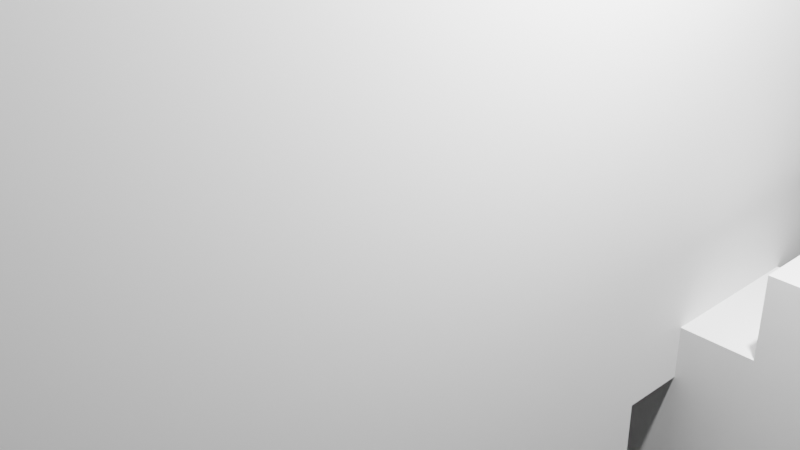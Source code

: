 # Source: Desertraider.blend  (saved by Blender 2.91.10; exported with 4.5.12 LTS)
import bpy
from mathutils import Matrix  # noqa: F401  (used for matrix-valued properties, if any)

bpy.ops.wm.read_factory_settings(use_empty=True)
scene = bpy.context.scene
scene.name = 'Scene'

# ---- collections
col_collection = bpy.data.collections.new('Collection'); scene.collection.children.link(col_collection)

# ---- world
world_world = bpy.data.worlds.new('World'); scene.world = world_world
world_world.use_nodes = True; world_world.node_tree.nodes.clear()
_N = world_world.node_tree.nodes; _L = world_world.node_tree.links
n0 = _N.new('ShaderNodeOutputWorld'); n0.name = 'World Output'; n0.location = (300, 300)
n1 = _N.new('ShaderNodeBackground'); n1.name = 'Background'; n1.location = (10, 300)
n1.inputs[0].default_value = (0.05088, 0.05088, 0.05088, 1.0)
_L.new(n1.outputs[0], n0.inputs[0])
n0.is_active_output = True
world_world.color = (0.05088, 0.05088, 0.05088)
world_world.use_sun_shadow = False
world_world.sun_shadow_jitter_overblur = 0.0

# ---- cameras
cam_camera = bpy.data.cameras.new('Camera')
cam_camera.clip_end = 100.0
cam_camera.ortho_scale = 7.314

# ---- lights
light_light = bpy.data.lights.new('Light', 'POINT')
light_light.transmission_factor = 0.0
light_light.energy = 1000.0
light_light.shadow_soft_size = 0.1
light_light.shadow_maximum_resolution = 0.006
light_light.use_absolute_resolution = True

# ---- meshes
me_w_rfel = bpy.data.meshes.new('Würfel')
me_w_rfel.from_pydata([(0.0, 0.0, -8.0), (0.0, 0.0, 4.0), (0.0, 8.0, -8.0), (0.0, 8.0, 4.0), (8.0, 0.0, -8.0), (8.0, 0.0, 4.0), (8.0, 8.0, -8.0), (8.0, 8.0, 4.0)], [], [(0, 1, 3, 2), (2, 3, 7, 6), (6, 7, 5, 4), (4, 5, 1, 0), (2, 6, 4, 0), (7, 3, 1, 5)])
_uv = me_w_rfel.uv_layers.new(name='UV-Map')
_uv.uv.foreach_set('vector', [0.2969, 0.7188, 0.2969, 0.8125, 0.2344, 0.8125, 0.2344, 0.7188, 0.2344, 0.7188, 0.2344, 0.8125, 0.1719, 0.8125, 0.1719, 0.7188, 0.4219, 0.7188, 0.4219, 0.8125, 0.3594, 0.8125, 0.3594, 0.7188, 0.3594, 0.7188, 0.3594, 0.8125, 0.2969, 0.8125, 0.2969, 0.7188, 0.2969, 0.8125, 0.2969, 0.875, 0.3594, 0.875, 0.3594, 0.8125, 0.2344, 0.875, 0.2344, 0.8125, 0.2969, 0.8125, 0.2969, 0.875])
me_w_rfel.use_remesh_fix_poles = True
me_w_rfel.use_remesh_preserve_attributes = False
me_w_rfel.use_mirror_vertex_groups = False
me_w_rfel.update()
me_w_rfel_001 = bpy.data.meshes.new('Würfel.001')
me_w_rfel_001.from_pydata([(2.0, -1.0, -11.0), (2.0, -1.0, 8.0), (2.0, 9.0, -11.0), (2.0, 9.0, 8.0), (7.0, -1.0, -11.0), (7.0, -1.0, 8.0), (7.0, 9.0, -11.0), (7.0, 9.0, 8.0)], [], [(0, 1, 3, 2), (2, 3, 7, 6), (6, 7, 5, 4), (4, 5, 1, 0), (2, 6, 4, 0), (7, 3, 1, 5)])
_uv = me_w_rfel_001.uv_layers.new(name='UV-Map')
_uv.uv.foreach_set('vector', [0.1172, 0.8125, 0.1172, 0.9609, 0.03906, 0.9609, 0.03906, 0.8125, 0.03906, 0.8125, 0.03906, 0.9609, 0.0, 0.9609, 0.0, 0.8125, 0.2344, 0.8125, 0.2344, 0.9609, 0.1562, 0.9609, 0.1562, 0.8125, 0.1562, 0.8125, 0.1562, 0.9609, 0.1172, 0.9609, 0.1172, 0.8125, 0.1172, 0.9609, 0.1172, 1.0, 0.1953, 1.0, 0.1953, 0.9609, 0.03906, 1.0, 0.03906, 0.9609, 0.1172, 0.9609, 0.1172, 1.0])
me_w_rfel_001.use_remesh_fix_poles = True
me_w_rfel_001.use_remesh_preserve_attributes = False
me_w_rfel_001.use_mirror_vertex_groups = False
me_w_rfel_001.update()
me_w_rfel_002 = bpy.data.meshes.new('Würfel.002')
me_w_rfel_002.from_pydata([(2.0, -2.0, -6.0), (2.0, -2.0, 3.0), (2.0, 3.0, -6.0), (2.0, 3.0, 3.0), (7.0, -2.0, -6.0), (7.0, -2.0, 3.0), (7.0, 3.0, -6.0), (7.0, 3.0, 3.0)], [], [(0, 1, 3, 2), (2, 3, 7, 6), (6, 7, 5, 4), (4, 5, 1, 0), (2, 6, 4, 0), (7, 3, 1, 5)])
_uv = me_w_rfel_002.uv_layers.new(name='UV-Map')
_uv.uv.foreach_set('vector', [0.4375, 0.8203, 0.4375, 0.8906, 0.3984, 0.8906, 0.3984, 0.8203, 0.3984, 0.8203, 0.3984, 0.8906, 0.3594, 0.8906, 0.3594, 0.8203, 0.5156, 0.8203, 0.5156, 0.8906, 0.4766, 0.8906, 0.4766, 0.8203, 0.4766, 0.8203, 0.4766, 0.8906, 0.4375, 0.8906, 0.4375, 0.8203, 0.4375, 0.8906, 0.4375, 0.9297, 0.4766, 0.9297, 0.4766, 0.8906, 0.3984, 0.9297, 0.3984, 0.8906, 0.4375, 0.8906, 0.4375, 0.9297])
me_w_rfel_002.use_remesh_fix_poles = True
me_w_rfel_002.use_remesh_preserve_attributes = False
me_w_rfel_002.use_mirror_vertex_groups = False
me_w_rfel_002.update()
me_w_rfel_003 = bpy.data.meshes.new('Würfel.003')
me_w_rfel_003.from_pydata([(2.0, -1.0, -6.0), (2.0, -1.0, 8.0), (2.0, 3.0, -6.0), (2.0, 3.0, 8.0), (7.0, -1.0, -6.0), (7.0, -1.0, 8.0), (7.0, 3.0, -6.0), (7.0, 3.0, 8.0)], [], [(0, 1, 3, 2), (2, 3, 7, 6), (6, 7, 5, 4), (4, 5, 1, 0), (2, 6, 4, 0), (7, 3, 1, 5)])
_uv = me_w_rfel_003.uv_layers.new(name='UV-Map')
_uv.uv.foreach_set('vector', [0.3594, 0.5703, 0.3594, 0.6797, 0.3281, 0.6797, 0.3281, 0.5703, 0.3281, 0.5703, 0.3281, 0.6797, 0.2891, 0.6797, 0.2891, 0.5703, 0.4297, 0.5703, 0.4297, 0.6797, 0.3984, 0.6797, 0.3984, 0.5703, 0.3984, 0.5703, 0.3984, 0.6797, 0.3594, 0.6797, 0.3594, 0.5703, 0.3594, 0.6797, 0.3594, 0.7188, 0.3906, 0.7188, 0.3906, 0.6797, 0.3281, 0.7188, 0.3281, 0.6797, 0.3594, 0.6797, 0.3594, 0.7188])
me_w_rfel_003.use_remesh_fix_poles = True
me_w_rfel_003.use_remesh_preserve_attributes = False
me_w_rfel_003.use_mirror_vertex_groups = False
me_w_rfel_003.update()
me_w_rfel_004 = bpy.data.meshes.new('Würfel.004')
me_w_rfel_004.from_pydata([(2.0, -2.0, -6.0), (2.0, -2.0, 8.0), (2.0, 2.0, -6.0), (2.0, 2.0, 8.0), (7.0, -2.0, -6.0), (7.0, -2.0, 8.0), (7.0, 2.0, -6.0), (7.0, 2.0, 8.0)], [], [(0, 1, 3, 2), (2, 3, 7, 6), (6, 7, 5, 4), (4, 5, 1, 0), (2, 6, 4, 0), (7, 3, 1, 5)])
_uv = me_w_rfel_004.uv_layers.new(name='UV-Map')
_uv.uv.foreach_set('vector', [0.2188, 0.5703, 0.2188, 0.6797, 0.1875, 0.6797, 0.1875, 0.5703, 0.1875, 0.5703, 0.1875, 0.6797, 0.1484, 0.6797, 0.1484, 0.5703, 0.2891, 0.5703, 0.2891, 0.6797, 0.2578, 0.6797, 0.2578, 0.5703, 0.2578, 0.5703, 0.2578, 0.6797, 0.2188, 0.6797, 0.2188, 0.5703, 0.2188, 0.6797, 0.2188, 0.7188, 0.25, 0.7188, 0.25, 0.6797, 0.1875, 0.7188, 0.1875, 0.6797, 0.2188, 0.6797, 0.2188, 0.7188])
me_w_rfel_004.use_remesh_fix_poles = True
me_w_rfel_004.use_remesh_preserve_attributes = False
me_w_rfel_004.use_mirror_vertex_groups = False
me_w_rfel_004.update()
me_w_rfel_005 = bpy.data.meshes.new('Würfel.005')
me_w_rfel_005.from_pydata([(2.0, -2.0, -6.0), (2.0, -2.0, 3.0), (2.0, 3.0, -6.0), (2.0, 3.0, 3.0), (7.0, -2.0, -6.0), (7.0, -2.0, 3.0), (7.0, 3.0, -6.0), (7.0, 3.0, 3.0)], [], [(0, 1, 3, 2), (2, 3, 7, 6), (6, 7, 5, 4), (4, 5, 1, 0), (2, 6, 4, 0), (7, 3, 1, 5)])
_uv = me_w_rfel_005.uv_layers.new(name='UV-Map')
_uv.uv.foreach_set('vector', [0.3125, 0.8906, 0.3125, 0.9609, 0.2734, 0.9609, 0.2734, 0.8906, 0.2734, 0.8906, 0.2734, 0.9609, 0.2344, 0.9609, 0.2344, 0.8906, 0.3906, 0.8906, 0.3906, 0.9609, 0.3516, 0.9609, 0.3516, 0.8906, 0.3516, 0.8906, 0.3516, 0.9609, 0.3125, 0.9609, 0.3125, 0.8906, 0.3125, 0.9609, 0.3125, 1.0, 0.3516, 1.0, 0.3516, 0.9609, 0.2734, 1.0, 0.2734, 0.9609, 0.3125, 0.9609, 0.3125, 1.0])
me_w_rfel_005.use_remesh_fix_poles = True
me_w_rfel_005.use_remesh_preserve_attributes = False
me_w_rfel_005.use_mirror_vertex_groups = False
me_w_rfel_005.update()
me_w_rfel_006 = bpy.data.meshes.new('Würfel.006')
me_w_rfel_006.from_pydata([(-4.5, -1.0, -1.0), (-4.5, -1.0, 1.0), (-4.5, 1.0, -1.0), (-4.5, 1.0, 1.0), (4.5, -1.0, -1.0), (4.5, -1.0, 1.0), (4.5, 1.0, -1.0), (4.5, 1.0, 1.0)], [], [(0, 1, 3, 2), (2, 3, 7, 6), (6, 7, 5, 4), (4, 5, 1, 0), (2, 6, 4, 0), (7, 3, 1, 5)])
_uv = me_w_rfel_006.uv_layers.new(name='UV-Map')
_uv.uv.foreach_set('vector', [0.08594, 0.5547, 0.08594, 0.5703, 0.07031, 0.5703, 0.07031, 0.5547, 0.07031, 0.5547, 0.07031, 0.5703, 0.0, 0.5703, 0.0, 0.5547, 0.1719, 0.5547, 0.1719, 0.5703, 0.1562, 0.5703, 0.1562, 0.5547, 0.1562, 0.5547, 0.1562, 0.5703, 0.08594, 0.5703, 0.08594, 0.5547, 0.08594, 0.5703, 0.08594, 0.6406, 0.1016, 0.6406, 0.1016, 0.5703, 0.07031, 0.6406, 0.07031, 0.5703, 0.08594, 0.5703, 0.08594, 0.6406])
me_w_rfel_006.use_remesh_fix_poles = True
me_w_rfel_006.use_remesh_preserve_attributes = False
me_w_rfel_006.use_mirror_vertex_groups = False
me_w_rfel_006.update()
me_w_rfel_007 = bpy.data.meshes.new('Würfel.007')
me_w_rfel_007.from_pydata([(-5.0, -1.0, -2.0), (-5.0, -1.0, 2.0), (-5.0, 1.0, -2.0), (-5.0, 1.0, 2.0), (5.0, -1.0, -2.0), (5.0, -1.0, 2.0), (5.0, 1.0, -2.0), (5.0, 1.0, 2.0)], [], [(0, 1, 3, 2), (2, 3, 7, 6), (6, 7, 5, 4), (4, 5, 1, 0), (2, 6, 4, 0), (7, 3, 1, 5)])
_uv = me_w_rfel_007.uv_layers.new(name='UV-Map')
_uv.uv.foreach_set('vector', [0.09375, 0.6875, 0.09375, 0.7188, 0.07812, 0.7188, 0.07812, 0.6875, 0.07812, 0.6875, 0.07812, 0.7188, 0.0, 0.7188, 0.0, 0.6875, 0.1875, 0.6875, 0.1875, 0.7188, 0.1719, 0.7188, 0.1719, 0.6875, 0.1719, 0.6875, 0.1719, 0.7188, 0.09375, 0.7188, 0.09375, 0.6875, 0.09375, 0.7188, 0.09375, 0.7969, 0.1094, 0.7969, 0.1094, 0.7188, 0.07812, 0.7969, 0.07812, 0.7188, 0.09375, 0.7188, 0.09375, 0.7969])
me_w_rfel_007.use_remesh_fix_poles = True
me_w_rfel_007.use_remesh_preserve_attributes = False
me_w_rfel_007.use_mirror_vertex_groups = False
me_w_rfel_007.update()
me_w_rfel_008 = bpy.data.meshes.new('Würfel.008')
me_w_rfel_008.from_pydata([(-2.0, -1.0, -1.0), (-2.0, -1.0, 1.0), (-2.0, 1.0, -1.0), (-2.0, 1.0, 1.0), (2.0, -1.0, -1.0), (2.0, -1.0, 1.0), (2.0, 1.0, -1.0), (2.0, 1.0, 1.0)], [], [(0, 1, 3, 2), (2, 3, 7, 6), (6, 7, 5, 4), (4, 5, 1, 0), (2, 6, 4, 0), (7, 3, 1, 5)])
_uv = me_w_rfel_008.uv_layers.new(name='UV-Map')
_uv.uv.foreach_set('vector', [0.04688, 0.6406, 0.04688, 0.6562, 0.03125, 0.6562, 0.03125, 0.6406, 0.03125, 0.6406, 0.03125, 0.6562, 0.0, 0.6562, 0.0, 0.6406, 0.09375, 0.6406, 0.09375, 0.6562, 0.07812, 0.6562, 0.07812, 0.6406, 0.07812, 0.6406, 0.07812, 0.6562, 0.04688, 0.6562, 0.04688, 0.6406, 0.04688, 0.6562, 0.04688, 0.6875, 0.0625, 0.6875, 0.0625, 0.6562, 0.03125, 0.6875, 0.03125, 0.6562, 0.04688, 0.6562, 0.04688, 0.6875])
me_w_rfel_008.use_remesh_fix_poles = True
me_w_rfel_008.use_remesh_preserve_attributes = False
me_w_rfel_008.use_mirror_vertex_groups = False
me_w_rfel_008.update()
me_w_rfel_009 = bpy.data.meshes.new('Würfel.009')
me_w_rfel_009.from_pydata([(-2.0, -1.0, -2.0), (-2.0, -1.0, 2.0), (-2.0, 1.0, -2.0), (-2.0, 1.0, 2.0), (2.0, -1.0, -2.0), (2.0, -1.0, 2.0), (2.0, 1.0, -2.0), (2.0, 1.0, 2.0)], [], [(0, 1, 3, 2), (2, 3, 7, 6), (6, 7, 5, 4), (4, 5, 1, 0), (2, 6, 4, 0), (7, 3, 1, 5)])
_uv = me_w_rfel_009.uv_layers.new(name='UV-Map')
_uv.uv.foreach_set('vector', [0.4375, 0.9375, 0.4375, 0.9688, 0.4219, 0.9688, 0.4219, 0.9375, 0.4219, 0.9375, 0.4219, 0.9688, 0.3906, 0.9688, 0.3906, 0.9375, 0.4844, 0.9375, 0.4844, 0.9688, 0.4688, 0.9688, 0.4688, 0.9375, 0.4688, 0.9375, 0.4688, 0.9688, 0.4375, 0.9688, 0.4375, 0.9375, 0.4375, 0.9688, 0.4375, 1.0, 0.4531, 1.0, 0.4531, 0.9688, 0.4219, 1.0, 0.4219, 0.9688, 0.4375, 0.9688, 0.4375, 1.0])
me_w_rfel_009.use_remesh_fix_poles = True
me_w_rfel_009.use_remesh_preserve_attributes = False
me_w_rfel_009.use_mirror_vertex_groups = False
me_w_rfel_009.update()
me_w_rfel_010 = bpy.data.meshes.new('Würfel.010')
me_w_rfel_010.from_pydata([(-1.0, -1.0, -3.0), (-1.0, -1.0, 3.0), (-1.0, 1.0, -3.0), (-1.0, 1.0, 3.0), (1.0, -1.0, -3.0), (1.0, -1.0, 3.0), (1.0, 1.0, -3.0), (1.0, 1.0, 3.0)], [], [(0, 1, 3, 2), (2, 3, 7, 6), (6, 7, 5, 4), (4, 5, 1, 0), (2, 6, 4, 0), (7, 3, 1, 5)])
_uv = me_w_rfel_010.uv_layers.new(name='UV-Map')
_uv.uv.foreach_set('vector', [0.03125, 0.75, 0.03125, 0.7969, 0.01562, 0.7969, 0.01562, 0.75, 0.01562, 0.75, 0.01562, 0.7969, 0.0, 0.7969, 0.0, 0.75, 0.0625, 0.75, 0.0625, 0.7969, 0.04688, 0.7969, 0.04688, 0.75, 0.04688, 0.75, 0.04688, 0.7969, 0.03125, 0.7969, 0.03125, 0.75, 0.03125, 0.7969, 0.03125, 0.8125, 0.04688, 0.8125, 0.04688, 0.7969, 0.01562, 0.8125, 0.01562, 0.7969, 0.03125, 0.7969, 0.03125, 0.8125])
me_w_rfel_010.use_remesh_fix_poles = True
me_w_rfel_010.use_remesh_preserve_attributes = False
me_w_rfel_010.use_mirror_vertex_groups = False
me_w_rfel_010.update()
arm_skelett = bpy.data.armatures.new('Skelett')  # bones are not reproduced
arm_skelett_001 = bpy.data.armatures.new('Skelett.001')  # bones are not reproduced
arm_skelett_002 = bpy.data.armatures.new('Skelett.002')  # bones are not reproduced
arm_skelett_003 = bpy.data.armatures.new('Skelett.003')  # bones are not reproduced
arm_skelett_004 = bpy.data.armatures.new('Skelett.004')  # bones are not reproduced
arm_skelett_005 = bpy.data.armatures.new('Skelett.005')  # bones are not reproduced

# ---- objects
ob_cube_001 = bpy.data.objects.new('cube.001', me_w_rfel)
ob_cube_002 = bpy.data.objects.new('cube.002', me_w_rfel_001)
ob_cube_003 = bpy.data.objects.new('cube.003', me_w_rfel_002)
ob_cube_004 = bpy.data.objects.new('cube.004', me_w_rfel_003)
ob_cube_005 = bpy.data.objects.new('cube.005', me_w_rfel_004)
ob_cube_006 = bpy.data.objects.new('cube.006', me_w_rfel_005)
ob_cube_007 = bpy.data.objects.new('cube.007', me_w_rfel_006)
ob_cube_008 = bpy.data.objects.new('cube.008', me_w_rfel_007)
ob_cube_009 = bpy.data.objects.new('cube.009', me_w_rfel_008)
ob_cube_010 = bpy.data.objects.new('cube.010', me_w_rfel_009)
ob_cube = bpy.data.objects.new('cube', me_w_rfel_010)
ob_skelett = bpy.data.objects.new('Skelett', arm_skelett)
ob_skelett_001 = bpy.data.objects.new('Skelett.001', arm_skelett_001)
ob_skelett_002 = bpy.data.objects.new('Skelett.002', arm_skelett_002)
ob_skelett_003 = bpy.data.objects.new('Skelett.003', arm_skelett_003)
ob_skelett_004 = bpy.data.objects.new('Skelett.004', arm_skelett_004)
ob_skelett_005 = bpy.data.objects.new('Skelett.005', arm_skelett_005)
ob_light = bpy.data.objects.new('Light', light_light)
ob_camera = bpy.data.objects.new('Camera', cam_camera)

# ---- transforms, parenting, visibility, modifiers, constraints
ob_cube_001.parent = ob_skelett_001
ob_cube_001.matrix_parent_inverse = Matrix(((0.6044, -0.0, 0.0, -0.0), (-0.0, 0.6044, -0.0, 0.0), (0.0, -0.0, 0.6044, -0.8359), (-0.0, 0.0, -0.0, 1.0)))
ob_cube_001.location = (-1.718, 2.286, 5.156)
ob_cube_001.rotation_euler = (0.0, -0.0, -1.569)
ob_cube_001.scale = (0.4342, 0.4342, 0.4342)
ob_cube_001.lineart.crease_threshold = 0.0
_vg = ob_cube_001.vertex_groups.new(name='Bone')
_vg.add([0, 1, 2, 3, 4, 5, 6, 7], 1.0, 'REPLACE')
_m = ob_cube_001.modifiers.new('Skelett', 'ARMATURE')
_m.object = ob_skelett_001
ob_cube_002.location = (-1.718, 2.286, -1.346)
ob_cube_002.rotation_euler = (0.0, -0.0, -1.569)
ob_cube_002.scale = (0.4342, 0.4342, 0.4342)
ob_cube_002.lineart.crease_threshold = 0.0
ob_cube_003.parent = ob_skelett_004
ob_cube_003.matrix_parent_inverse = Matrix(((-0.6034, 0.0, -0.03607, -0.9819), (0.0, 0.6044, -0.0, 0.0), (0.03607, -0.0, -0.6034, -3.564), (0.0, -0.0, 0.0, 1.0)))
ob_cube_003.location = (-1.718, 2.286, -7.426)
ob_cube_003.rotation_euler = (0.0, -0.0, -1.569)
ob_cube_003.scale = (0.4342, 0.4342, 0.4342)
ob_cube_003.lineart.crease_threshold = 0.0
_vg = ob_cube_003.vertex_groups.new(name='Bone')
_vg.add([0, 1, 2, 3, 4, 5, 6, 7], 1.0, 'REPLACE')
_m = ob_cube_003.modifiers.new('Skelett', 'ARMATURE')
_m.object = ob_skelett_004
ob_cube_004.parent = ob_skelett_003
ob_cube_004.matrix_parent_inverse = Matrix(((-0.6034, 0.0, -0.03607, -1.201), (-0.0, 0.6044, -0.0, -0.0), (0.03607, -0.0, -0.6034, 1.063), (0.0, -0.0, 0.0, 1.0)))
ob_cube_004.location = (-3.454, 2.283, -1.346)
ob_cube_004.rotation_euler = (0.0, -0.0, -1.569)
ob_cube_004.scale = (0.4342, 0.4342, 0.4342)
ob_cube_004.lineart.crease_threshold = 0.0
_vg = ob_cube_004.vertex_groups.new(name='Bone')
_vg.add([0, 1, 2, 3, 4, 5, 6, 7], 1.0, 'REPLACE')
_m = ob_cube_004.modifiers.new('Skelett', 'ARMATURE')
_m.object = ob_skelett_003
ob_cube_005.parent = ob_skelett_002
ob_cube_005.matrix_parent_inverse = Matrix(((-0.6034, 0.0, -0.03607, 1.319), (-0.0, 0.6044, -0.0, -0.0), (0.03607, -0.0, -0.6034, 0.9123), (0.0, -0.0, 0.0, 1.0)))
ob_cube_005.location = (3.059, 2.295, -1.346)
ob_cube_005.rotation_euler = (0.0, -0.0, -1.569)
ob_cube_005.scale = (0.4342, 0.4342, 0.4342)
ob_cube_005.lineart.crease_threshold = 0.0
_vg = ob_cube_005.vertex_groups.new(name='Bone')
_vg.add([0, 1, 2, 3, 4, 5, 6, 7], 1.0, 'REPLACE')
_m = ob_cube_005.modifiers.new('Skelett', 'ARMATURE')
_m.object = ob_skelett_002
ob_cube_006.parent = ob_skelett_005
ob_cube_006.matrix_parent_inverse = Matrix(((-0.6034, 0.0, -0.03607, 0.5504), (0.0, 0.6044, -0.0, -0.0), (0.03607, 0.0, -0.6034, -3.655), (0.0, -0.0, 0.0, 1.0)))
ob_cube_006.location = (1.322, 2.292, -7.426)
ob_cube_006.rotation_euler = (0.0, -0.0, -1.569)
ob_cube_006.scale = (0.4342, 0.4342, 0.4342)
ob_cube_006.lineart.crease_threshold = 0.0
_vg = ob_cube_006.vertex_groups.new(name='Bone')
_vg.add([0, 1, 2, 3, 4, 5, 6, 7], 1.0, 'REPLACE')
_m = ob_cube_006.modifiers.new('Skelett', 'ARMATURE')
_m.object = ob_skelett_005
ob_cube_007.parent = ob_skelett
ob_cube_007.matrix_parent_inverse = Matrix(((0.386, -0.0, -0.0, -2.542), (-0.0, 0.03221, -0.3847, -3.073), (0.0, 0.3847, 0.03221, 0.2573), (-0.0, 0.0, -0.0, 1.0)))
ob_cube_007.location = (6.539, -1.046, -7.86)
ob_cube_007.rotation_euler = (0.0, -0.0, -1.569)
ob_cube_007.scale = (0.4342, 0.4342, 0.4342)
ob_cube_007.lineart.crease_threshold = 0.0
_vg = ob_cube_007.vertex_groups.new(name='Bone')
_vg.add([0, 1, 2, 3, 4, 5, 6, 7], 1.0, 'REPLACE')
_m = ob_cube_007.modifiers.new('Skelett', 'ARMATURE')
_m.object = ob_skelett
ob_cube_008.parent = ob_skelett
ob_cube_008.matrix_parent_inverse = Matrix(((0.386, -0.0, -0.0, -2.542), (-0.0, 0.03221, -0.3847, -3.073), (0.0, 0.3847, 0.03221, 0.2573), (-0.0, 0.0, -0.0, 1.0)))
ob_cube_008.location = (6.532, 3.072, -8.294)
ob_cube_008.rotation_euler = (0.0, -0.0, -1.569)
ob_cube_008.scale = (0.4342, 0.4342, 0.4342)
ob_cube_008.lineart.crease_threshold = 0.0
_vg = ob_cube_008.vertex_groups.new(name='Bone')
_vg.add([0, 1, 2, 3, 4, 5, 6, 7], 1.0, 'REPLACE')
_m = ob_cube_008.modifiers.new('Skelett', 'ARMATURE')
_m.object = ob_skelett
ob_cube_009.parent = ob_skelett
ob_cube_009.matrix_parent_inverse = Matrix(((0.386, -0.0, -0.0, -2.542), (-0.0, 0.03221, -0.3847, -3.073), (0.0, 0.3847, 0.03221, 0.2573), (-0.0, 0.0, -0.0, 1.0)))
ob_cube_009.location = (6.526, 6.123, -7.86)
ob_cube_009.rotation_euler = (0.0, -0.0, -1.569)
ob_cube_009.scale = (0.4342, 0.4342, 0.4342)
ob_cube_009.lineart.crease_threshold = 0.0
_vg = ob_cube_009.vertex_groups.new(name='Bone')
_vg.add([0, 1, 2, 3, 4, 5, 6, 7], 1.0, 'REPLACE')
_m = ob_cube_009.modifiers.new('Skelett', 'ARMATURE')
_m.object = ob_skelett
ob_cube_010.parent = ob_skelett
ob_cube_010.matrix_parent_inverse = Matrix(((0.386, -0.0, -0.0, -2.542), (-0.0, 0.03221, -0.3847, -3.073), (0.0, 0.3847, 0.03221, 0.2573), (-0.0, 0.0, -0.0, 1.0)))
ob_cube_010.location = (6.544, -3.852, -7.86)
ob_cube_010.rotation_euler = (0.0, -0.0, -1.569)
ob_cube_010.scale = (0.4342, 0.4342, 0.4342)
ob_cube_010.lineart.crease_threshold = 0.0
_vg = ob_cube_010.vertex_groups.new(name='Bone')
_vg.add([0, 1, 2, 3, 4, 5, 6, 7], 1.0, 'REPLACE')
_m = ob_cube_010.modifiers.new('Skelett', 'ARMATURE')
_m.object = ob_skelett
ob_cube.parent = ob_skelett
ob_cube.matrix_parent_inverse = Matrix(((0.386, -0.0, -0.0, -2.542), (-0.0, 0.03221, -0.3847, -3.073), (0.0, 0.3847, 0.03221, 0.2573), (-0.0, 0.0, -0.0, 1.0)))
ob_cube.location = (6.537, -0.1125, -7.86)
ob_cube.rotation_euler = (0.0, -0.0, -1.569)
ob_cube.scale = (0.4877, 0.4877, 0.4877)
ob_cube.lineart.crease_threshold = 0.0
_vg = ob_cube.vertex_groups.new(name='Bone')
_vg.add([0, 1, 2, 3, 4, 5, 6, 7], 1.0, 'REPLACE')
_m = ob_cube.modifiers.new('Skelett', 'ARMATURE')
_m.object = ob_skelett
ob_skelett.location = (3.014, 1.858, -4.236)
ob_skelett.rotation_euler = (-1.487, -0.0, 0.0)
ob_skelett.scale = (2.591, 2.591, 2.591)
ob_skelett.show_in_front = True
ob_skelett.lineart.crease_threshold = 0.0
ob_skelett_001.location = (0.0, 0.0, 1.383)
ob_skelett_001.scale = (1.654, 1.654, 1.654)
ob_skelett_001.show_in_front = True
ob_skelett_001.lineart.crease_threshold = 0.0
ob_skelett_002.location = (2.088, 0.0, 1.637)
ob_skelett_002.rotation_euler = (-0.0, 3.082, -0.0)
ob_skelett_002.scale = (1.654, 1.654, 1.654)
ob_skelett_002.show_in_front = True
ob_skelett_002.lineart.crease_threshold = 0.0
ob_skelett_003.location = (-2.088, 0.0, 1.637)
ob_skelett_003.rotation_euler = (-0.0, 3.082, -0.0)
ob_skelett_003.scale = (1.654, 1.654, 1.654)
ob_skelett_003.show_in_front = True
ob_skelett_003.lineart.crease_threshold = 0.0
ob_skelett_004.location = (-1.27, 0.0, -5.982)
ob_skelett_004.rotation_euler = (-0.0, 3.082, -0.0)
ob_skelett_004.scale = (1.654, 1.654, 1.654)
ob_skelett_004.show_in_front = True
ob_skelett_004.lineart.crease_threshold = 0.0
ob_skelett_005.location = (1.27, 0.0, -5.982)
ob_skelett_005.rotation_euler = (-0.0, 3.082, -0.0)
ob_skelett_005.scale = (1.654, 1.654, 1.654)
ob_skelett_005.show_in_front = True
ob_skelett_005.lineart.crease_threshold = 0.0
ob_light.location = (1.983, -1.648, -0.5196)
ob_light.rotation_euler = (0.6503, 0.05522, 0.2974)
ob_light.scale = (0.4342, 0.4342, 0.4342)
ob_light.lock_rotations_4d = False
ob_light.empty_display_type = 'ARROWS'
ob_light.color = (0.0, 0.0, 0.0, 0.0)
ob_light.lineart.crease_threshold = 0.0
ob_camera.location = (-1.459, -3.08, -0.9302)
ob_camera.rotation_euler = (1.109, -0.0, -0.7541)
ob_camera.scale = (0.4342, 0.4342, 0.4342)
ob_camera.lock_rotations_4d = False
ob_camera.empty_display_type = 'ARROWS'
ob_camera.color = (0.0, 0.0, 0.0, 0.0)
ob_camera.display_type = 'WIRE'
ob_camera.lineart.crease_threshold = 0.0

# ---- collection membership
scene.collection.objects.link(ob_cube_001)
scene.collection.objects.link(ob_cube_002)
scene.collection.objects.link(ob_cube_003)
scene.collection.objects.link(ob_cube_004)
scene.collection.objects.link(ob_cube_005)
scene.collection.objects.link(ob_cube_006)
scene.collection.objects.link(ob_cube_007)
scene.collection.objects.link(ob_cube_008)
scene.collection.objects.link(ob_cube_009)
scene.collection.objects.link(ob_cube_010)
scene.collection.objects.link(ob_cube)
scene.collection.objects.link(ob_skelett)
scene.collection.objects.link(ob_skelett_001)
scene.collection.objects.link(ob_skelett_002)
scene.collection.objects.link(ob_skelett_003)
scene.collection.objects.link(ob_skelett_004)
scene.collection.objects.link(ob_skelett_005)
col_collection.objects.link(ob_light)
col_collection.objects.link(ob_camera)

# ---- scene / render settings (as saved in the file)
scene.camera = ob_camera
scene.frame_start = 1; scene.frame_end = 300; scene.frame_set(99)
scene.render.engine = 'BLENDER_EEVEE_NEXT'
scene.cycles.use_denoising = False
scene.cycles.samples = 128
scene.cycles.sampling_pattern = 'TABULATED_SOBOL'
scene.cycles.use_adaptive_sampling = False
scene.cycles.use_light_tree = False
scene.view_settings.view_transform = 'Filmic'
bpy.context.view_layer.update()
